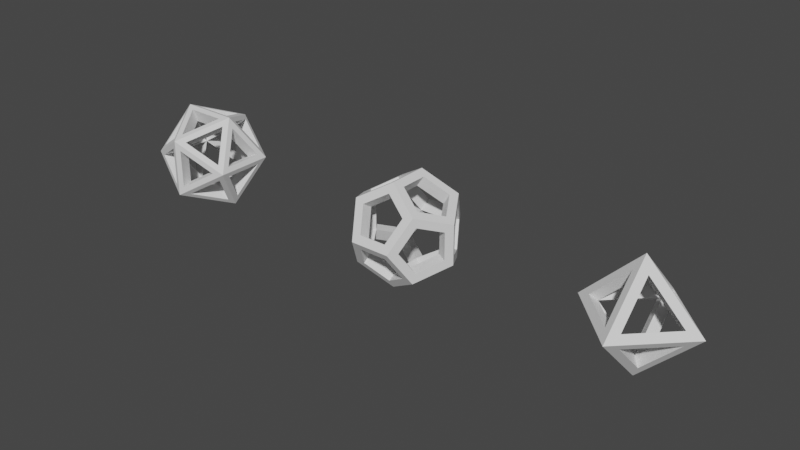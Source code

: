 # Source: enemies.blend  (saved by Blender 2.82.7; exported with 4.5.12 LTS)
import bpy
from mathutils import Matrix  # noqa: F401  (used for matrix-valued properties, if any)

bpy.ops.wm.read_factory_settings(use_empty=True)
scene = bpy.context.scene
scene.name = 'Scene'

# ---- world
world_world = bpy.data.worlds.new('World'); scene.world = world_world
world_world.use_nodes = True; world_world.node_tree.nodes.clear()
_N = world_world.node_tree.nodes; _L = world_world.node_tree.links
n0 = _N.new('ShaderNodeOutputWorld'); n0.name = 'World Output'; n0.location = (300, 300)
n1 = _N.new('ShaderNodeBackground'); n1.name = 'Background'; n1.location = (10, 300)
n1.inputs[0].default_value = (0.05088, 0.05088, 0.05088, 1.0)
_L.new(n1.outputs[0], n0.inputs[0])
n0.is_active_output = True
world_world.color = (0.05088, 0.05088, 0.05088)
world_world.use_sun_shadow = False
world_world.sun_shadow_jitter_overblur = 0.0

# ---- meshes
me_solid_001 = bpy.data.meshes.new('Solid.001')
me_solid_001.from_pydata([(0.7551, 0.1225, -0.1225), (-0.7551, -0.1225, -0.1225), (0.1225, 0.7551, -0.1225), (-0.1225, -0.7551, -0.1225), (0.1225, -0.1225, 0.7551), (-0.1225, -0.1225, -0.7551), (-0.1225, 0.7551, -0.1225), (-0.1225, 0.7551, 0.1225), (-0.1225, -0.1225, 0.7551), (-0.1225, 0.1225, 0.7551), (0.7551, -0.1225, -0.1225), (0.7551, -0.1225, 0.1225), (-0.7551, 0.1225, -0.1225), (-0.7551, 0.1225, 0.1225), (0.1225, -0.7551, -0.1225), (0.1225, -0.7551, 0.1225), (-0.1225, 0.1225, -0.7551), (0.1225, 0.1225, -0.7551), (0.0, 0.663, 0.0), (0.0, 1.0, 0.0), (0.1225, 0.7551, 0.1225), (0.0, 0.0, 1.0), (0.1225, 0.1225, 0.7551), (1.0, 0.0, 0.0), (0.7551, 0.1225, 0.1225), (-1.0, 0.0, 0.0), (-0.7551, -0.1225, 0.1225), (0.0, -1.0, 0.0), (-0.1225, -0.7551, 0.1225), (0.0, 0.0, -1.0), (0.1225, -0.1225, -0.7551), (0.0, 0.0, 0.663), (0.663, 0.0, 0.0), (-0.663, 0.0, 0.0), (0.0, -0.663, 0.0), (0.0, 0.0, -0.663)], [], [(14, 30, 35, 34), (4, 15, 34, 31), (8, 26, 33, 31), (16, 12, 33, 35), (7, 13, 33, 18), (24, 20, 18, 32), (5, 3, 34, 35), (6, 16, 35, 18), (7, 9, 21, 19), (4, 11, 23, 21), (0, 2, 19, 23), (9, 13, 25, 21), (13, 7, 19, 25), (15, 4, 21, 27), (1, 3, 27, 25), (11, 15, 27, 23), (17, 0, 23, 29), (2, 17, 29, 19), (5, 1, 25, 29), (3, 5, 29, 27), (22, 20, 19, 21), (24, 22, 21, 23), (20, 24, 23, 19), (26, 8, 21, 25), (6, 12, 25, 19), (8, 28, 27, 21), (28, 26, 25, 27), (14, 10, 23, 27), (10, 30, 29, 23), (16, 6, 19, 29), (12, 16, 29, 25), (30, 14, 27, 29), (12, 6, 18, 33), (3, 1, 33, 34), (28, 8, 31, 34), (15, 11, 32, 34), (9, 7, 18, 31), (26, 28, 34, 33), (0, 17, 35, 32), (11, 4, 31, 32), (10, 14, 34, 32), (17, 2, 18, 35), (20, 22, 31, 18), (2, 0, 32, 18), (30, 10, 32, 35), (1, 5, 35, 33), (22, 24, 32, 31), (13, 9, 31, 33)])
me_solid_001.use_remesh_fix_poles = True
me_solid_001.use_remesh_preserve_attributes = False
me_solid_001.use_mirror_vertex_groups = False
me_solid_001.update()
me_solid_002 = bpy.data.meshes.new('Solid.002')
me_solid_002.from_pydata([(0.5774, 0.5774, 0.5774), (0.5774, 0.5774, -0.5774), (0.5774, -0.5774, 0.5774), (0.5774, -0.5774, -0.5774), (-0.5774, 0.5774, 0.5774), (-0.5774, 0.5774, -0.5774), (-0.5774, -0.5774, 0.5774), (-0.5774, -0.5774, -0.5774), (0.3568, 0.9342, 0.0), (-0.3568, 0.9342, 0.0), (0.3568, -0.9342, 0.0), (-0.3568, -0.9342, 0.0), (0.9342, 0.0, 0.3568), (0.9342, 0.0, -0.3568), (-0.9342, 0.0, 0.3568), (-0.9342, 0.0, -0.3568), (0.0, 0.3568, 0.9342), (0.0, -0.3568, 0.9342), (0.0, 0.3568, -0.9342), (0.0, -0.3568, -0.9342), (0.8553, -0.1276, 0.2478), (0.6075, -0.5286, 0.401), (0.4543, -0.7765, 0.0), (0.6075, -0.5286, -0.401), (0.8553, -0.1276, -0.2478), (-0.1276, 0.2478, 0.8553), (-0.5286, 0.401, 0.6075), (-0.7765, 0.0, 0.4543), (-0.5286, -0.401, 0.6075), (-0.1276, -0.2478, 0.8553), (0.2478, 0.8553, -0.1276), (0.401, 0.6075, -0.5286), (0.0, 0.4543, -0.7765), (-0.401, 0.6075, -0.5286), (-0.2478, 0.8553, -0.1276), (0.2478, -0.8553, -0.1276), (-0.2478, -0.8553, -0.1276), (-0.401, -0.6075, -0.5286), (0.0, -0.4543, -0.7765), (0.401, -0.6075, -0.5286), (-0.6075, -0.5286, 0.401), (-0.8553, -0.1276, 0.2478), (-0.8553, -0.1276, -0.2478), (-0.6075, -0.5286, -0.401), (-0.4543, -0.7765, 0.0), (0.401, -0.6075, 0.5286), (0.0, -0.4543, 0.7765), (-0.401, -0.6075, 0.5286), (-0.2478, -0.8553, 0.1276), (0.2478, -0.8553, 0.1276), (0.1276, 0.2478, -0.8553), (0.5286, 0.401, -0.6075), (0.7765, 0.0, -0.4543), (0.5286, -0.401, -0.6075), (0.1276, -0.2478, -0.8553), (0.6075, 0.5286, 0.401), (0.8553, 0.1276, 0.2478), (0.8553, 0.1276, -0.2478), (0.6075, 0.5286, -0.401), (0.4543, 0.7765, 0.0), (0.401, 0.6075, 0.5286), (0.2478, 0.8553, 0.1276), (-0.2478, 0.8553, 0.1276), (-0.401, 0.6075, 0.5286), (0.0, 0.4543, 0.7765), (-0.1276, 0.2478, -0.8553), (-0.1276, -0.2478, -0.8553), (-0.5286, -0.401, -0.6075), (-0.7765, 0.0, -0.4543), (-0.5286, 0.401, -0.6075), (-0.6075, 0.5286, 0.401), (-0.4543, 0.7765, 0.0), (-0.6075, 0.5286, -0.401), (-0.8553, 0.1276, -0.2478), (-0.8553, 0.1276, 0.2478), (0.1276, 0.2478, 0.8553), (0.1276, -0.2478, 0.8553), (0.5286, -0.401, 0.6075), (0.7765, 0.0, 0.4543), (0.5286, 0.401, 0.6075), (0.6587, -0.006075, 0.2478), (0.6587, -0.006075, -0.2478), (-0.006075, 0.2478, 0.6587), (-0.006075, -0.2478, 0.6587), (0.2478, 0.6587, -0.006075), (0.401, 0.4108, -0.4071), (-0.2478, 0.6587, -0.006075), (0.2478, -0.6587, -0.006075), (-0.2478, -0.6587, -0.006075), (0.401, -0.4108, -0.4071), (-0.4108, -0.4071, 0.401), (-0.6587, -0.006075, 0.2478), (-0.6587, -0.006075, -0.2478), (-0.4108, -0.4071, -0.401), (0.401, -0.4108, 0.4071), (0.401, 0.4108, 0.4071), (-0.006075, 0.2478, -0.6587), (-0.006075, -0.2478, -0.6587), (-0.4071, 0.401, -0.4108), (-0.4108, 0.4071, 0.401)], [], [(43, 44, 88, 93), (55, 56, 80, 95), (42, 43, 93, 92), (41, 42, 92, 91), (68, 69, 98, 92), (44, 40, 90, 88), (67, 68, 92, 93), (28, 29, 83, 90), (40, 41, 91, 90), (66, 67, 93, 97), (27, 28, 90, 91), (69, 65, 96, 98), (12, 2, 21, 20), (2, 10, 22, 21), (10, 3, 23, 22), (3, 13, 24, 23), (13, 12, 20, 24), (16, 4, 26, 25), (4, 14, 27, 26), (14, 6, 28, 27), (6, 17, 29, 28), (17, 16, 25, 29), (8, 1, 31, 30), (1, 18, 32, 31), (18, 5, 33, 32), (5, 9, 34, 33), (9, 8, 30, 34), (10, 11, 36, 35), (11, 7, 37, 36), (7, 19, 38, 37), (19, 3, 39, 38), (3, 10, 35, 39), (6, 14, 41, 40), (14, 15, 42, 41), (15, 7, 43, 42), (7, 11, 44, 43), (11, 6, 40, 44), (2, 17, 46, 45), (17, 6, 47, 46), (6, 11, 48, 47), (11, 10, 49, 48), (10, 2, 45, 49), (18, 1, 51, 50), (1, 13, 52, 51), (13, 3, 53, 52), (3, 19, 54, 53), (19, 18, 50, 54), (0, 12, 56, 55), (12, 13, 57, 56), (13, 1, 58, 57), (1, 8, 59, 58), (8, 0, 55, 59), (0, 8, 61, 60), (8, 9, 62, 61), (9, 4, 63, 62), (4, 16, 64, 63), (16, 0, 60, 64), (18, 19, 66, 65), (19, 7, 67, 66), (7, 15, 68, 67), (15, 5, 69, 68), (5, 18, 65, 69), (4, 9, 71, 70), (9, 5, 72, 71), (5, 15, 73, 72), (15, 14, 74, 73), (14, 4, 70, 74), (16, 17, 76, 75), (17, 2, 77, 76), (2, 12, 78, 77), (12, 0, 79, 78), (0, 16, 75, 79), (59, 55, 95, 84), (56, 57, 81, 80), (30, 31, 85, 84), (57, 58, 85, 81), (34, 30, 84, 86), (70, 71, 86, 99), (58, 59, 84, 85), (31, 32, 96, 85), (74, 70, 99, 91), (32, 33, 98, 96), (71, 72, 98, 86), (45, 46, 83, 94), (33, 34, 86, 98), (72, 73, 92, 98), (49, 45, 94, 87), (73, 74, 91, 92), (46, 47, 90, 83), (20, 21, 94, 80), (47, 48, 88, 90), (24, 20, 80, 81), (60, 61, 84, 95), (48, 49, 87, 88), (21, 22, 87, 94), (64, 60, 95, 82), (22, 23, 89, 87), (61, 62, 86, 84), (35, 36, 88, 87), (23, 24, 81, 89), (62, 63, 99, 86), (39, 35, 87, 89), (75, 76, 83, 82), (63, 64, 82, 99), (36, 37, 93, 88), (79, 75, 82, 95), (37, 38, 97, 93), (76, 77, 94, 83), (50, 51, 85, 96), (38, 39, 89, 97), (77, 78, 80, 94), (54, 50, 96, 97), (78, 79, 95, 80), (51, 52, 81, 85), (25, 26, 99, 82), (52, 53, 89, 81), (29, 25, 82, 83), (65, 66, 97, 96), (53, 54, 97, 89), (26, 27, 91, 99)])
me_solid_002.use_remesh_fix_poles = True
me_solid_002.use_remesh_preserve_attributes = False
me_solid_002.use_mirror_vertex_groups = False
me_solid_002.update()
me_solid_003 = bpy.data.meshes.new('Solid.003')
me_solid_003.from_pydata([(0.8507, 0.5257, 0.0), (-0.8507, 0.5257, 0.0), (0.8507, -0.5257, 0.0), (-0.8507, -0.5257, 0.0), (0.5257, 0.0, 0.8507), (0.5257, 0.0, -0.8507), (-0.5257, 0.0, 0.8507), (-0.5257, 0.0, -0.8507), (0.0, 0.8507, 0.5257), (0.0, -0.8507, 0.5257), (0.0, 0.8507, -0.5257), (0.0, -0.8507, -0.5257), (0.7216, 0.5037, 0.1512), (0.1512, 0.7216, 0.5037), (0.5037, 0.1512, 0.7216), (0.7216, 0.5037, -0.1512), (0.5037, 0.1512, -0.7216), (0.1512, 0.7216, -0.5037), (0.7216, -0.5037, 0.1512), (0.5037, -0.1512, 0.7216), (0.1512, -0.7216, 0.5037), (0.7216, -0.5037, -0.1512), (0.1512, -0.7216, -0.5037), (0.5037, -0.1512, -0.7216), (-0.7216, 0.5037, 0.1512), (-0.5037, 0.1512, 0.7216), (-0.1512, 0.7216, 0.5037), (-0.7216, 0.5037, -0.1512), (-0.1512, 0.7216, -0.5037), (-0.5037, 0.1512, -0.7216), (-0.7216, -0.5037, 0.1512), (-0.1512, -0.7216, 0.5037), (-0.5037, -0.1512, 0.7216), (-0.7216, -0.5037, -0.1512), (-0.5037, -0.1512, -0.7216), (-0.1512, -0.7216, -0.5037), (0.6638, 0.5971, 0.0), (0.09342, 0.815, -0.3525), (0.09342, 0.815, 0.3525), (-0.6638, 0.5971, 0.0), (-0.09342, 0.815, 0.3525), (-0.09342, 0.815, -0.3525), (0.6638, -0.5971, 0.0), (0.09342, -0.815, 0.3525), (0.09342, -0.815, -0.3525), (-0.6638, -0.5971, 0.0), (-0.09342, -0.815, -0.3525), (-0.09342, -0.815, 0.3525), (0.5971, 0.0, 0.6638), (0.815, -0.3525, 0.09342), (0.815, 0.3525, 0.09342), (0.5971, 0.0, -0.6638), (0.815, 0.3525, -0.09342), (0.815, -0.3525, -0.09342), (-0.5971, 0.0, 0.6638), (-0.815, 0.3525, 0.09342), (-0.815, -0.3525, 0.09342), (-0.5971, 0.0, -0.6638), (-0.815, -0.3525, -0.09342), (-0.815, 0.3525, -0.09342), (0.0, 0.6638, 0.5971), (-0.3525, 0.09342, 0.815), (0.3525, 0.09342, 0.815), (0.0, -0.6638, 0.5971), (0.3525, -0.09342, 0.815), (-0.3525, -0.09342, 0.815), (0.0, 0.6638, -0.5971), (0.3525, 0.09342, -0.815), (-0.3525, 0.09342, -0.815), (0.0, -0.6638, -0.5971), (-0.3525, -0.09342, -0.815), (0.3525, -0.09342, -0.815), (0.5662, 0.3483, -0.004243), (-0.5662, 0.3483, -0.004244), (-0.002623, 0.5635, -0.3525), (-0.002623, 0.5635, 0.3525), (-0.002623, -0.5635, -0.3525), (0.5635, -0.3525, -0.002623), (0.3457, -1.015e-09, -0.5678), (-0.5635, -0.3525, -0.002623), (-0.3525, -0.002623, 0.5635), (0.3525, -0.002623, 0.5635), (-3.045e-09, -0.5678, 0.3457), (-0.3525, -0.002623, -0.5635)], [], [(61, 62, 81, 80), (23, 21, 77, 78), (62, 60, 75, 81), (21, 22, 76, 77), (34, 35, 76, 83), (60, 61, 80, 75), (35, 33, 79, 76), (33, 34, 83, 79), (46, 47, 82, 76), (47, 45, 79, 82), (19, 20, 82, 81), (45, 46, 76, 79), (58, 59, 73, 79), (20, 18, 77, 82), (59, 57, 83, 73), (18, 19, 81, 77), (31, 32, 80, 82), (57, 58, 79, 83), (70, 71, 78, 83), (32, 30, 79, 80), (0, 8, 13, 12), (8, 4, 14, 13), (4, 0, 12, 14), (0, 5, 16, 15), (5, 10, 17, 16), (10, 0, 15, 17), (2, 4, 19, 18), (4, 9, 20, 19), (9, 2, 18, 20), (2, 11, 22, 21), (11, 5, 23, 22), (5, 2, 21, 23), (1, 6, 25, 24), (6, 8, 26, 25), (8, 1, 24, 26), (1, 10, 28, 27), (10, 7, 29, 28), (7, 1, 27, 29), (3, 9, 31, 30), (9, 6, 32, 31), (6, 3, 30, 32), (3, 7, 34, 33), (7, 11, 35, 34), (11, 3, 33, 35), (0, 10, 37, 36), (10, 8, 38, 37), (8, 0, 36, 38), (1, 8, 40, 39), (8, 10, 41, 40), (10, 1, 39, 41), (2, 9, 43, 42), (9, 11, 44, 43), (11, 2, 42, 44), (3, 11, 46, 45), (11, 9, 47, 46), (9, 3, 45, 47), (4, 2, 49, 48), (2, 0, 50, 49), (0, 4, 48, 50), (5, 0, 52, 51), (0, 2, 53, 52), (2, 5, 51, 53), (6, 1, 55, 54), (1, 3, 56, 55), (3, 6, 54, 56), (7, 3, 58, 57), (3, 1, 59, 58), (1, 7, 57, 59), (8, 6, 61, 60), (6, 4, 62, 61), (4, 8, 60, 62), (9, 4, 64, 63), (4, 6, 65, 64), (6, 9, 63, 65), (10, 5, 67, 66), (5, 7, 68, 67), (7, 10, 66, 68), (11, 7, 70, 69), (7, 5, 71, 70), (5, 11, 69, 71), (48, 49, 77, 81), (22, 23, 78, 76), (50, 48, 81, 72), (49, 50, 72, 77), (36, 37, 74, 72), (38, 36, 72, 75), (63, 64, 81, 82), (37, 38, 75, 74), (24, 25, 80, 73), (65, 63, 82, 80), (26, 24, 73, 75), (64, 65, 80, 81), (51, 52, 72, 78), (25, 26, 75, 80), (12, 13, 75, 72), (53, 51, 78, 77), (14, 12, 72, 81), (52, 53, 77, 72), (39, 40, 75, 73), (13, 14, 81, 75), (41, 39, 73, 74), (66, 67, 78, 74), (40, 41, 74, 75), (27, 28, 74, 73), (68, 66, 74, 83), (29, 27, 73, 83), (67, 68, 83, 78), (54, 55, 73, 80), (28, 29, 83, 74), (15, 16, 78, 72), (56, 54, 80, 79), (17, 15, 72, 74), (55, 56, 79, 73), (42, 43, 82, 77), (16, 17, 74, 78), (44, 42, 77, 76), (69, 70, 83, 76), (43, 44, 76, 82), (30, 31, 82, 79), (71, 69, 76, 78)])
me_solid_003.use_remesh_fix_poles = True
me_solid_003.use_remesh_preserve_attributes = False
me_solid_003.use_mirror_vertex_groups = False
me_solid_003.update()

# ---- objects
ob_t3_enemy = bpy.data.objects.new('T3 Enemy', me_solid_001)
ob_t4_enemy = bpy.data.objects.new('T4 Enemy', me_solid_002)
ob_t5_enemy = bpy.data.objects.new('T5 Enemy', me_solid_003)

# ---- transforms, parenting, visibility, modifiers, constraints
ob_t3_enemy.location = (0.2504, 0.0, 0.0)
ob_t3_enemy.lineart.crease_threshold = 0.0
ob_t4_enemy.location = (-3.939, 0.0, 0.0)
ob_t4_enemy.lineart.crease_threshold = 0.0
ob_t5_enemy.location = (-8.589, 0.0, 0.0)
ob_t5_enemy.lineart.crease_threshold = 0.0

# ---- collection membership
scene.collection.objects.link(ob_t3_enemy)
scene.collection.objects.link(ob_t4_enemy)
scene.collection.objects.link(ob_t5_enemy)

# ---- scene / render settings (as saved in the file)
scene.frame_start = 1; scene.frame_end = 250; scene.frame_set(1)
scene.render.engine = 'BLENDER_EEVEE_NEXT'
scene.cycles.use_denoising = False
scene.cycles.samples = 128
scene.cycles.sampling_pattern = 'TABULATED_SOBOL'
scene.cycles.use_adaptive_sampling = False
scene.cycles.use_light_tree = False
scene.view_settings.view_transform = 'Filmic'
bpy.context.view_layer.update()

# ---- added for rendering (the .blend has no active camera and no usable light): camera, sun
cam_auto = bpy.data.cameras.new('AutoCamera')
cam_auto.lens = 50.0
cam_auto.sensor_width = 36.0
cam_auto.clip_end = 1000.0
ob_auto_camera = bpy.data.objects.new('AutoCamera', cam_auto)
scene.collection.objects.link(ob_auto_camera)
ob_auto_camera.location = (6.13657, -12.2776, 8.18509)
ob_auto_camera.rotation_euler = (1.09748, -7.21219e-08, 0.694738)
scene.camera = ob_auto_camera
light_auto_sun = bpy.data.lights.new('AutoSun', 'SUN')
light_auto_sun.energy = 3.0
light_auto_sun.angle = 0.0523599
ob_auto_sun = bpy.data.objects.new('AutoSun', light_auto_sun)
scene.collection.objects.link(ob_auto_sun)
ob_auto_sun.rotation_euler = (0.872665, 0.174533, 0.523599)
bpy.context.view_layer.update()
